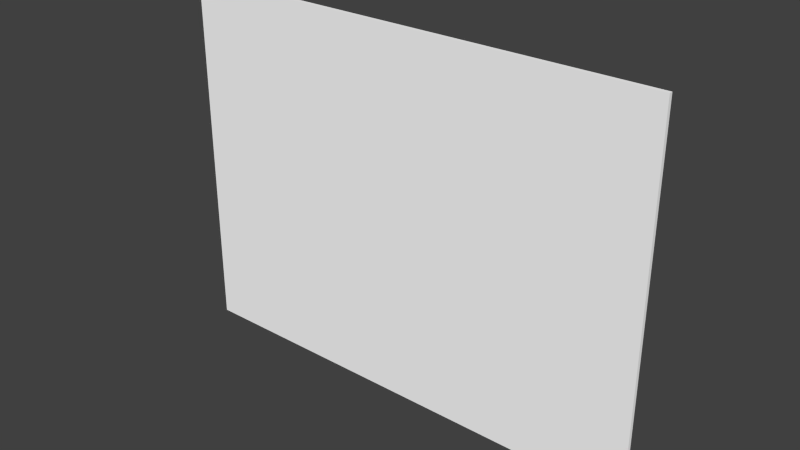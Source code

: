 # Source: CPUDisplay.blend  (saved by Blender 2.63.0; exported with 4.5.12 LTS)
import bpy
from mathutils import Matrix  # noqa: F401  (used for matrix-valued properties, if any)

bpy.ops.wm.read_factory_settings(use_empty=True)
scene = bpy.context.scene
scene.name = 'Scene'

# ---- collections
col_collection_1 = bpy.data.collections.new('Collection 1'); scene.collection.children.link(col_collection_1)

# ---- materials (node trees are filled in below, after node groups)
mat_display = bpy.data.materials.new('Display')
mat_display.alpha_threshold = 0.0
mat_display.use_transparent_shadow = False
mat_display.diffuse_color = (1.0, 1.0, 1.0, 1.0)
mat_display.specular_color = (0.5, 0.5, 0.5)
mat_display.roughness = 0.5
mat_display.line_color = (0.0, 0.0, 0.0, 1.0)

# ---- material node trees

# ---- world
world_world = bpy.data.worlds.new('World'); scene.world = world_world
world_world.color = (0.05088, 0.05088, 0.05088)
world_world.use_sun_shadow = False
world_world.sun_shadow_jitter_overblur = 0.0
world_world.cycles.sampling_method = 'MANUAL'
world_world.cycles.sample_map_resolution = 256

# ---- meshes
me_cpudisplay = bpy.data.meshes.new('CPUDisplay')
me_cpudisplay.from_pydata([(-2.56, -0.02, -9.537e-07), (-2.56, 0.02, -9.537e-07), (2.56, 0.02, -9.537e-07), (2.56, -0.02, -9.537e-07), (-2.56, -0.02, 3.84), (-2.56, 0.02, 3.84), (2.56, 0.02, 3.84), (2.56, -0.02, 3.84)], [], [(4, 5, 1, 0), (5, 6, 2, 1), (6, 7, 3, 2), (7, 4, 0, 3), (0, 1, 2, 3), (7, 6, 5, 4)])
_uv = me_cpudisplay.uv_layers.new(name='UVMap')
_uv.uv.foreach_set('vector', [0.0, 0.0, 1.0, 0.0, 1.0, 1.0, 0.0, 1.0, 0.0, 0.0, 1.0, 0.0, 1.0, 1.0, 0.0, 1.0, 0.0, 0.0, 1.0, 0.0, 1.0, 1.0, 0.0, 1.0, 0.0, 0.0, 1.0, 0.0, 1.0, 1.0, 0.0, 1.0, 0.0, 0.0, 1.0, 0.0, 1.0, 1.0, 0.0, 1.0, 0.0, 0.0, 1.0, 0.0, 1.0, 1.0, 0.0, 1.0])
me_cpudisplay.materials.append(mat_display)
me_cpudisplay.use_remesh_preserve_volume = False
me_cpudisplay.use_remesh_preserve_attributes = False
me_cpudisplay.use_mirror_vertex_groups = False
me_cpudisplay.update()

# ---- objects
ob_cpudisplay = bpy.data.objects.new('CPUDisplay', me_cpudisplay)

# ---- transforms, parenting, visibility, modifiers, constraints
ob_cpudisplay.location = (0.0, 0.0, 0.0)
ob_cpudisplay.lineart.crease_threshold = 0.0

# ---- collection membership
col_collection_1.objects.link(ob_cpudisplay)

# ---- scene / render settings (as saved in the file)
scene.frame_start = 1; scene.frame_end = 250; scene.frame_set(1)
scene.render.engine = 'BLENDER_EEVEE_NEXT'
scene.render.image_settings.color_mode = 'RGB'
scene.render.image_settings.compression = 90
scene.render.resolution_percentage = 50
scene.render.dither_intensity = 0.0
scene.render.bake_margin = 2
scene.render.bake_bias = 0.0
scene.cycles.use_denoising = False
scene.cycles.samples = 10
scene.cycles.sampling_pattern = 'TABULATED_SOBOL'
scene.cycles.light_sampling_threshold = 0.0
scene.cycles.use_adaptive_sampling = False
scene.cycles.use_light_tree = False
scene.cycles.blur_glossy = 0.0
scene.cycles.volume_bounces = 1
scene.cycles.pixel_filter_type = 'GAUSSIAN'
scene.cycles.sample_clamp_indirect = 0.0
scene.view_settings.view_transform = 'Standard'
bpy.context.view_layer.update()

# ---- added for rendering (the .blend has no active camera and no usable light): camera, sun
cam_auto = bpy.data.cameras.new('AutoCamera')
cam_auto.lens = 50.0
cam_auto.sensor_width = 36.0
cam_auto.clip_end = 1000.0
ob_auto_camera = bpy.data.objects.new('AutoCamera', cam_auto)
scene.collection.objects.link(ob_auto_camera)
ob_auto_camera.location = (5.92156, -7.10587, 6.65724)
ob_auto_camera.rotation_euler = (1.09748, -7.21219e-08, 0.694738)
scene.camera = ob_auto_camera
light_auto_sun = bpy.data.lights.new('AutoSun', 'SUN')
light_auto_sun.energy = 3.0
light_auto_sun.angle = 0.0523599
ob_auto_sun = bpy.data.objects.new('AutoSun', light_auto_sun)
scene.collection.objects.link(ob_auto_sun)
ob_auto_sun.rotation_euler = (0.872665, 0.174533, 0.523599)
bpy.context.view_layer.update()
